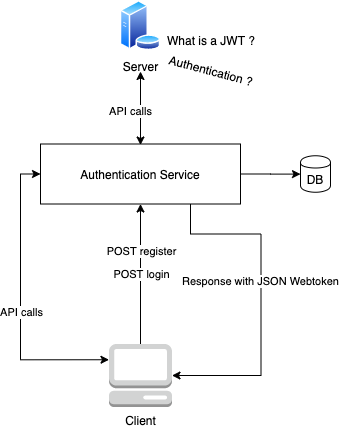

The diagram above was exported from draw.io. Its source (the exported page's mxGraphModel, read from the mxfile embedded in the PNG):
<mxGraphModel dx="786" dy="424" grid="1" gridSize="10" guides="1" tooltips="1" connect="1" arrows="1" fold="1" page="1" pageScale="1" pageWidth="827" pageHeight="1169" math="0" shadow="0">
  <root>
    <mxCell id="0" />
    <mxCell id="1" parent="0" />
    <mxCell id="2" style="edgeStyle=orthogonalEdgeStyle;rounded=0;orthogonalLoop=1;jettySize=auto;html=1;entryX=0.5;entryY=1;entryDx=0;entryDy=0;" edge="1" source="6" target="11" parent="1">
      <mxGeometry relative="1" as="geometry" />
    </mxCell>
    <mxCell id="3" value="POST login" style="edgeLabel;html=1;align=center;verticalAlign=middle;resizable=0;points=[];" vertex="1" connectable="0" parent="2">
      <mxGeometry x="-0.2395" y="-3" relative="1" as="geometry">
        <mxPoint x="-3" y="-17.060000000000002" as="offset" />
      </mxGeometry>
    </mxCell>
    <mxCell id="4" style="edgeStyle=orthogonalEdgeStyle;rounded=0;orthogonalLoop=1;jettySize=auto;html=1;exitX=0;exitY=0.25;exitDx=0;exitDy=0;exitPerimeter=0;entryX=0;entryY=0.5;entryDx=0;entryDy=0;startArrow=classic;startFill=1;" edge="1" source="6" target="11" parent="1">
      <mxGeometry relative="1" as="geometry" />
    </mxCell>
    <mxCell id="5" value="API calls" style="edgeLabel;html=1;align=center;verticalAlign=middle;resizable=0;points=[];" vertex="1" connectable="0" parent="4">
      <mxGeometry x="-0.3988" y="-48" relative="1" as="geometry">
        <mxPoint as="offset" />
      </mxGeometry>
    </mxCell>
    <mxCell id="6" value="Client" style="outlineConnect=0;dashed=0;verticalLabelPosition=bottom;verticalAlign=top;align=center;html=1;shape=mxgraph.aws3.management_console;fillColor=#D2D3D3;gradientColor=none;" vertex="1" parent="1">
      <mxGeometry x="568.5" y="343.5" width="63" height="63" as="geometry" />
    </mxCell>
    <mxCell id="7" value="Server&lt;br&gt;" style="aspect=fixed;perimeter=ellipsePerimeter;html=1;align=center;shadow=0;dashed=0;spacingTop=3;image;image=img/lib/active_directory/database_server.svg;" vertex="1" parent="1">
      <mxGeometry x="579.5" width="41" height="50" as="geometry" />
    </mxCell>
    <mxCell id="8" style="edgeStyle=orthogonalEdgeStyle;rounded=0;orthogonalLoop=1;jettySize=auto;html=1;exitX=0.75;exitY=1;exitDx=0;exitDy=0;entryX=1;entryY=0.5;entryDx=0;entryDy=0;entryPerimeter=0;" edge="1" source="11" target="6" parent="1">
      <mxGeometry relative="1" as="geometry">
        <Array as="points">
          <mxPoint x="650.5" y="233.5" />
          <mxPoint x="720.5" y="233.5" />
          <mxPoint x="720.5" y="374.5" />
        </Array>
      </mxGeometry>
    </mxCell>
    <mxCell id="9" style="edgeStyle=orthogonalEdgeStyle;rounded=0;orthogonalLoop=1;jettySize=auto;html=1;exitX=1;exitY=0.5;exitDx=0;exitDy=0;" edge="1" source="11" target="16" parent="1">
      <mxGeometry relative="1" as="geometry" />
    </mxCell>
    <mxCell id="10" value="API calls" style="edgeStyle=orthogonalEdgeStyle;rounded=0;orthogonalLoop=1;jettySize=auto;html=1;exitX=0.5;exitY=0;exitDx=0;exitDy=0;startArrow=classic;startFill=1;" edge="1" parent="1">
      <mxGeometry x="-0.0612" y="10" relative="1" as="geometry">
        <mxPoint x="600" y="144.5" as="sourcePoint" />
        <mxPoint x="600" y="71" as="targetPoint" />
        <mxPoint y="1" as="offset" />
      </mxGeometry>
    </mxCell>
    <mxCell id="11" value="Authentication Service" style="rounded=0;whiteSpace=wrap;html=1;" vertex="1" parent="1">
      <mxGeometry x="500" y="143.5" width="200" height="60" as="geometry" />
    </mxCell>
    <mxCell id="12" value="Response with JSON Webtoken" style="edgeLabel;html=1;align=center;verticalAlign=middle;resizable=0;points=[];" vertex="1" connectable="0" parent="1">
      <mxGeometry x="719.496314251996" y="280.0027927252703" as="geometry" />
    </mxCell>
    <mxCell id="13" value="What is a JWT ?" style="text;html=1;strokeColor=none;fillColor=none;align=center;verticalAlign=middle;whiteSpace=wrap;rounded=0;" vertex="1" parent="1">
      <mxGeometry x="620.5" y="30" width="99.5" height="20" as="geometry" />
    </mxCell>
    <mxCell id="14" value="Authentication ?" style="text;html=1;strokeColor=none;fillColor=none;align=center;verticalAlign=middle;whiteSpace=wrap;rounded=0;rotation=15;" vertex="1" parent="1">
      <mxGeometry x="620.5" y="60" width="99.5" height="20" as="geometry" />
    </mxCell>
    <mxCell id="15" value="POST register" style="edgeLabel;html=1;align=center;verticalAlign=middle;resizable=0;points=[];" vertex="1" connectable="0" parent="1">
      <mxGeometry x="600" y="250.00000000000006" as="geometry" />
    </mxCell>
    <mxCell id="16" value="DB" style="shape=cylinder;whiteSpace=wrap;html=1;boundedLbl=1;backgroundOutline=1;" vertex="1" parent="1">
      <mxGeometry x="760" y="155.25" width="30" height="36.5" as="geometry" />
    </mxCell>
  </root>
</mxGraphModel>